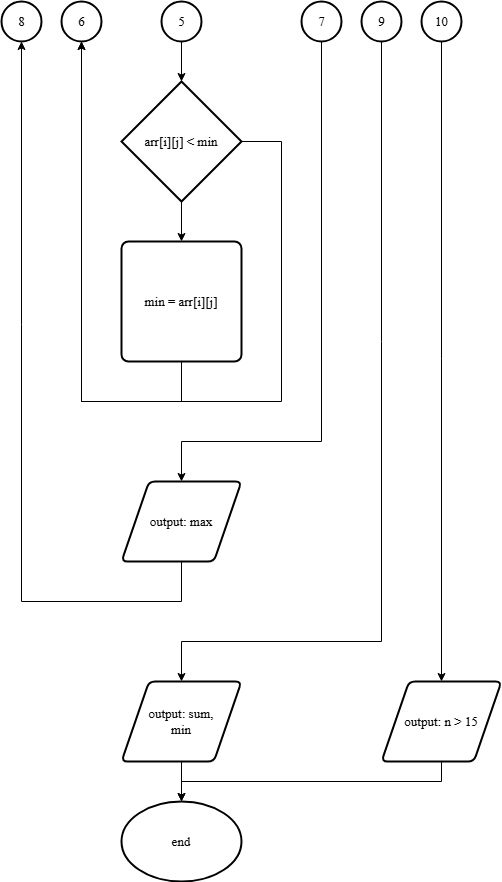

The diagram above was exported from draw.io. Its source (the exported page's mxGraphModel, read from the mxfile embedded in the PNG):
<mxGraphModel dx="1106" dy="-558" grid="1" gridSize="10" guides="1" tooltips="1" connect="1" arrows="1" fold="1" page="1" pageScale="1" pageWidth="827" pageHeight="1169" math="0" shadow="0">
  <root>
    <mxCell id="0" />
    <mxCell id="1" parent="0" />
    <mxCell id="ErWpiHlRGc2oAQhxhilt-1" value="&lt;span lang=&quot;EN-US&quot; style=&quot;font-size: 13px; line-height: 24px;&quot;&gt;arr&lt;/span&gt;&lt;span lang=&quot;EN-US&quot; style=&quot;line-height: 18px; font-size: 13px;&quot;&gt;[&lt;/span&gt;&lt;span lang=&quot;EN-US&quot; style=&quot;font-size: 13px; line-height: 24px;&quot;&gt;i&lt;/span&gt;&lt;span lang=&quot;EN-US&quot; style=&quot;font-size: 13px; line-height: 24px;&quot;&gt;][&lt;/span&gt;&lt;span lang=&quot;EN-US&quot; style=&quot;font-size: 13px; line-height: 24px;&quot;&gt;j&lt;/span&gt;&lt;span lang=&quot;EN-US&quot; style=&quot;font-size: 13px; line-height: 24px;&quot;&gt;]&amp;nbsp;&lt;/span&gt;&lt;span lang=&quot;EN-US&quot; style=&quot;font-size: 13px; line-height: 150%;&quot;&gt;&amp;lt; &lt;/span&gt;&lt;span lang=&quot;EN-US&quot; style=&quot;font-size: 13px; line-height: 150%;&quot;&gt;min&lt;/span&gt;" style="strokeWidth=2;html=1;shape=mxgraph.flowchart.decision;whiteSpace=wrap;fontFamily=Times New Roman;labelBackgroundColor=none;fontStyle=0;fontSize=13;fontColor=#000000;" parent="1" vertex="1">
      <mxGeometry x="280" y="1400" width="120" height="120" as="geometry" />
    </mxCell>
    <mxCell id="ErWpiHlRGc2oAQhxhilt-2" value="&lt;span lang=&quot;EN-US&quot; style=&quot;font-size: 13px; line-height: 150%;&quot;&gt;min&amp;nbsp;&lt;/span&gt;&lt;span lang=&quot;EN-US&quot; style=&quot;line-height: 150%; font-size: 13px;&quot;&gt;= &lt;/span&gt;&lt;span lang=&quot;EN-US&quot; style=&quot;font-size: 13px; line-height: 150%;&quot;&gt;arr&lt;/span&gt;&lt;span lang=&quot;EN-US&quot; style=&quot;font-size: 13px; line-height: 150%;&quot;&gt;[&lt;/span&gt;&lt;span lang=&quot;EN-US&quot; style=&quot;font-size: 13px; line-height: 150%;&quot;&gt;i&lt;/span&gt;&lt;span lang=&quot;EN-US&quot; style=&quot;font-size: 13px; line-height: 150%;&quot;&gt;][&lt;/span&gt;&lt;span lang=&quot;EN-US&quot; style=&quot;font-size: 13px; line-height: 150%;&quot;&gt;j&lt;/span&gt;&lt;span lang=&quot;EN-US&quot; style=&quot;font-size: 13px; line-height: 150%;&quot;&gt;]&lt;/span&gt;" style="rounded=1;whiteSpace=wrap;html=1;absoluteArcSize=1;arcSize=14;strokeWidth=2;fontFamily=Times New Roman;labelBackgroundColor=none;fontStyle=0;fontSize=13;fontColor=#000000;" parent="1" vertex="1">
      <mxGeometry x="280" y="1560" width="120" height="120" as="geometry" />
    </mxCell>
    <mxCell id="ErWpiHlRGc2oAQhxhilt-3" value="5" style="verticalLabelPosition=middle;verticalAlign=middle;html=1;shape=mxgraph.flowchart.on-page_reference;strokeWidth=2;fontFamily=Times New Roman;labelBackgroundColor=none;fontStyle=0;fontSize=13;fontColor=#000000;labelPosition=center;align=center;" parent="1" vertex="1">
      <mxGeometry x="320" y="1320" width="40" height="40" as="geometry" />
    </mxCell>
    <mxCell id="ErWpiHlRGc2oAQhxhilt-4" value="7" style="verticalLabelPosition=middle;verticalAlign=middle;html=1;shape=mxgraph.flowchart.on-page_reference;strokeWidth=2;fontFamily=Times New Roman;labelBackgroundColor=none;fontStyle=0;fontSize=13;fontColor=#000000;labelPosition=center;align=center;" parent="1" vertex="1">
      <mxGeometry x="460" y="1320" width="40" height="40" as="geometry" />
    </mxCell>
    <mxCell id="ErWpiHlRGc2oAQhxhilt-5" value="6" style="verticalLabelPosition=middle;verticalAlign=middle;html=1;shape=mxgraph.flowchart.on-page_reference;strokeWidth=2;fontFamily=Times New Roman;labelBackgroundColor=none;fontStyle=0;fontSize=13;fontColor=#000000;labelPosition=center;align=center;" parent="1" vertex="1">
      <mxGeometry x="220" y="1320" width="40" height="40" as="geometry" />
    </mxCell>
    <mxCell id="ErWpiHlRGc2oAQhxhilt-6" value="9" style="verticalLabelPosition=middle;verticalAlign=middle;html=1;shape=mxgraph.flowchart.on-page_reference;strokeWidth=2;fontFamily=Times New Roman;labelBackgroundColor=none;fontStyle=0;fontSize=13;fontColor=#000000;labelPosition=center;align=center;" parent="1" vertex="1">
      <mxGeometry x="520" y="1320" width="40" height="40" as="geometry" />
    </mxCell>
    <mxCell id="ErWpiHlRGc2oAQhxhilt-7" value="" style="endArrow=classic;html=1;rounded=0;entryX=0.5;entryY=0;entryDx=0;entryDy=0;exitX=0.5;exitY=1;exitDx=0;exitDy=0;exitPerimeter=0;fontFamily=Times New Roman;labelBackgroundColor=none;fontStyle=0;fontSize=13;fontColor=#000000;" parent="1" source="ErWpiHlRGc2oAQhxhilt-1" target="ErWpiHlRGc2oAQhxhilt-2" edge="1">
      <mxGeometry width="50" height="50" relative="1" as="geometry">
        <mxPoint x="-170" y="1930" as="sourcePoint" />
        <mxPoint x="-170" y="1970" as="targetPoint" />
      </mxGeometry>
    </mxCell>
    <mxCell id="ErWpiHlRGc2oAQhxhilt-8" value="" style="endArrow=classic;html=1;rounded=0;entryX=0.5;entryY=0;entryDx=0;entryDy=0;exitX=0.5;exitY=1;exitDx=0;exitDy=0;exitPerimeter=0;entryPerimeter=0;fontFamily=Times New Roman;labelBackgroundColor=none;fontStyle=0;fontSize=13;fontColor=#000000;" parent="1" source="ErWpiHlRGc2oAQhxhilt-3" target="ErWpiHlRGc2oAQhxhilt-1" edge="1">
      <mxGeometry width="50" height="50" relative="1" as="geometry">
        <mxPoint x="350" y="1530" as="sourcePoint" />
        <mxPoint x="350" y="1570" as="targetPoint" />
      </mxGeometry>
    </mxCell>
    <mxCell id="ErWpiHlRGc2oAQhxhilt-9" value="" style="endArrow=classic;html=1;rounded=0;entryX=0.5;entryY=1;entryDx=0;entryDy=0;exitX=0.5;exitY=1;exitDx=0;exitDy=0;entryPerimeter=0;fontFamily=Times New Roman;labelBackgroundColor=none;fontStyle=0;fontSize=13;fontColor=#000000;" parent="1" source="ErWpiHlRGc2oAQhxhilt-2" target="ErWpiHlRGc2oAQhxhilt-5" edge="1">
      <mxGeometry width="50" height="50" relative="1" as="geometry">
        <mxPoint x="350" y="1370" as="sourcePoint" />
        <mxPoint x="350" y="1410" as="targetPoint" />
        <Array as="points">
          <mxPoint x="340" y="1720" />
          <mxPoint x="240" y="1720" />
        </Array>
      </mxGeometry>
    </mxCell>
    <mxCell id="ErWpiHlRGc2oAQhxhilt-10" value="" style="endArrow=classic;html=1;rounded=0;entryX=0.5;entryY=1;entryDx=0;entryDy=0;exitX=1;exitY=0.5;exitDx=0;exitDy=0;exitPerimeter=0;entryPerimeter=0;fontFamily=Times New Roman;labelBackgroundColor=none;fontStyle=0;fontSize=13;fontColor=#000000;" parent="1" source="ErWpiHlRGc2oAQhxhilt-1" target="ErWpiHlRGc2oAQhxhilt-5" edge="1">
      <mxGeometry width="50" height="50" relative="1" as="geometry">
        <mxPoint x="350" y="1530" as="sourcePoint" />
        <mxPoint x="350" y="1570" as="targetPoint" />
        <Array as="points">
          <mxPoint x="440" y="1460" />
          <mxPoint x="440" y="1720" />
          <mxPoint x="240" y="1720" />
        </Array>
      </mxGeometry>
    </mxCell>
    <mxCell id="ErWpiHlRGc2oAQhxhilt-11" value="8" style="verticalLabelPosition=middle;verticalAlign=middle;html=1;shape=mxgraph.flowchart.on-page_reference;strokeWidth=2;fontFamily=Times New Roman;labelBackgroundColor=none;fontStyle=0;fontSize=13;fontColor=#000000;labelPosition=center;align=center;" parent="1" vertex="1">
      <mxGeometry x="160" y="1320" width="40" height="40" as="geometry" />
    </mxCell>
    <mxCell id="ErWpiHlRGc2oAQhxhilt-12" value="10" style="verticalLabelPosition=middle;verticalAlign=middle;html=1;shape=mxgraph.flowchart.on-page_reference;strokeWidth=2;fontFamily=Times New Roman;labelBackgroundColor=none;fontStyle=0;fontSize=13;fontColor=#000000;labelPosition=center;align=center;" parent="1" vertex="1">
      <mxGeometry x="580" y="1320" width="40" height="40" as="geometry" />
    </mxCell>
    <mxCell id="ErWpiHlRGc2oAQhxhilt-13" value="output: max" style="shape=parallelogram;html=1;strokeWidth=2;perimeter=parallelogramPerimeter;whiteSpace=wrap;rounded=1;arcSize=12;size=0.23;fontFamily=Times New Roman;labelBackgroundColor=none;fontStyle=0;fontSize=13;fontColor=#000000;" parent="1" vertex="1">
      <mxGeometry x="280" y="1800" width="120" height="80" as="geometry" />
    </mxCell>
    <mxCell id="ErWpiHlRGc2oAQhxhilt-14" value="" style="endArrow=classic;html=1;rounded=0;entryX=0.5;entryY=0;entryDx=0;entryDy=0;exitX=0.5;exitY=1;exitDx=0;exitDy=0;exitPerimeter=0;fontFamily=Times New Roman;labelBackgroundColor=none;fontStyle=0;fontSize=13;fontColor=#000000;" parent="1" source="ErWpiHlRGc2oAQhxhilt-4" target="ErWpiHlRGc2oAQhxhilt-13" edge="1">
      <mxGeometry width="50" height="50" relative="1" as="geometry">
        <mxPoint x="350" y="1370" as="sourcePoint" />
        <mxPoint x="350" y="1410" as="targetPoint" />
        <Array as="points">
          <mxPoint x="480" y="1760" />
          <mxPoint x="340" y="1760" />
        </Array>
      </mxGeometry>
    </mxCell>
    <mxCell id="ErWpiHlRGc2oAQhxhilt-15" value="" style="endArrow=classic;html=1;rounded=0;exitX=0.5;exitY=1;exitDx=0;exitDy=0;entryX=0.5;entryY=1;entryDx=0;entryDy=0;entryPerimeter=0;fontFamily=Times New Roman;labelBackgroundColor=none;fontStyle=0;fontSize=13;fontColor=#000000;" parent="1" source="ErWpiHlRGc2oAQhxhilt-13" target="ErWpiHlRGc2oAQhxhilt-11" edge="1">
      <mxGeometry width="50" height="50" relative="1" as="geometry">
        <mxPoint x="350" y="1530" as="sourcePoint" />
        <mxPoint x="190" y="1520" as="targetPoint" />
        <Array as="points">
          <mxPoint x="340" y="1920" />
          <mxPoint x="180" y="1920" />
        </Array>
      </mxGeometry>
    </mxCell>
    <mxCell id="ErWpiHlRGc2oAQhxhilt-16" value="" style="endArrow=classic;html=1;rounded=0;entryX=0.5;entryY=0;entryDx=0;entryDy=0;exitX=0.5;exitY=1;exitDx=0;exitDy=0;exitPerimeter=0;fontFamily=Times New Roman;labelBackgroundColor=none;fontStyle=0;fontSize=13;fontColor=#000000;" parent="1" source="ErWpiHlRGc2oAQhxhilt-6" target="ErWpiHlRGc2oAQhxhilt-17" edge="1">
      <mxGeometry width="50" height="50" relative="1" as="geometry">
        <mxPoint x="350" y="1530" as="sourcePoint" />
        <mxPoint x="350" y="1570" as="targetPoint" />
        <Array as="points">
          <mxPoint x="540" y="1960" />
          <mxPoint x="340" y="1960" />
        </Array>
      </mxGeometry>
    </mxCell>
    <mxCell id="ErWpiHlRGc2oAQhxhilt-17" value="output: sum,&lt;div style=&quot;font-size: 13px;&quot;&gt;min&lt;/div&gt;" style="shape=parallelogram;html=1;strokeWidth=2;perimeter=parallelogramPerimeter;whiteSpace=wrap;rounded=1;arcSize=12;size=0.23;fontFamily=Times New Roman;labelBackgroundColor=none;fontStyle=0;fontSize=13;fontColor=#000000;" parent="1" vertex="1">
      <mxGeometry x="280" y="2000" width="120" height="80" as="geometry" />
    </mxCell>
    <mxCell id="ErWpiHlRGc2oAQhxhilt-18" value="" style="endArrow=classic;html=1;rounded=0;exitX=0.5;exitY=1;exitDx=0;exitDy=0;entryX=0.5;entryY=0;entryDx=0;entryDy=0;entryPerimeter=0;fontFamily=Times New Roman;labelBackgroundColor=none;fontStyle=0;fontSize=13;fontColor=#000000;" parent="1" source="ErWpiHlRGc2oAQhxhilt-17" target="ErWpiHlRGc2oAQhxhilt-19" edge="1">
      <mxGeometry width="50" height="50" relative="1" as="geometry">
        <mxPoint x="350" y="1530" as="sourcePoint" />
        <mxPoint x="340" y="2121.0526315789475" as="targetPoint" />
      </mxGeometry>
    </mxCell>
    <mxCell id="ErWpiHlRGc2oAQhxhilt-19" value="end" style="strokeWidth=2;html=1;shape=mxgraph.flowchart.start_1;whiteSpace=wrap;fontFamily=Times New Roman;labelBackgroundColor=none;fontStyle=0;fontSize=13;fontColor=#000000;" parent="1" vertex="1">
      <mxGeometry x="280" y="2120" width="120" height="80" as="geometry" />
    </mxCell>
    <mxCell id="ErWpiHlRGc2oAQhxhilt-20" value="&lt;span lang=&quot;EN-US&quot; style=&quot;font-size: 13px; line-height: 150%;&quot;&gt;output:&amp;nbsp;&lt;/span&gt;&lt;span style=&quot;background-color: initial;&quot;&gt;n &amp;gt; 15&lt;/span&gt;" style="shape=parallelogram;html=1;strokeWidth=2;perimeter=parallelogramPerimeter;whiteSpace=wrap;rounded=1;arcSize=12;size=0.23;fontFamily=Times New Roman;labelBackgroundColor=none;fontStyle=0;fontSize=13;fontColor=#000000;" parent="1" vertex="1">
      <mxGeometry x="540" y="2000" width="120" height="80" as="geometry" />
    </mxCell>
    <mxCell id="ErWpiHlRGc2oAQhxhilt-21" value="" style="endArrow=classic;html=1;rounded=0;entryX=0.5;entryY=0;entryDx=0;entryDy=0;exitX=0.5;exitY=1;exitDx=0;exitDy=0;exitPerimeter=0;fontFamily=Times New Roman;labelBackgroundColor=none;fontStyle=0;fontSize=13;fontColor=#000000;" parent="1" source="ErWpiHlRGc2oAQhxhilt-12" target="ErWpiHlRGc2oAQhxhilt-20" edge="1">
      <mxGeometry width="50" height="50" relative="1" as="geometry">
        <mxPoint x="350" y="1530" as="sourcePoint" />
        <mxPoint x="350" y="1570" as="targetPoint" />
      </mxGeometry>
    </mxCell>
    <mxCell id="ErWpiHlRGc2oAQhxhilt-22" value="" style="endArrow=classic;html=1;rounded=0;exitX=0.5;exitY=1;exitDx=0;exitDy=0;entryX=0.5;entryY=0;entryDx=0;entryDy=0;entryPerimeter=0;fontFamily=Times New Roman;labelBackgroundColor=none;fontStyle=0;fontSize=13;fontColor=#000000;" parent="1" source="ErWpiHlRGc2oAQhxhilt-20" target="ErWpiHlRGc2oAQhxhilt-19" edge="1">
      <mxGeometry width="50" height="50" relative="1" as="geometry">
        <mxPoint x="350" y="2090" as="sourcePoint" />
        <mxPoint x="350" y="2130" as="targetPoint" />
        <Array as="points">
          <mxPoint x="600" y="2100" />
          <mxPoint x="340" y="2100" />
        </Array>
      </mxGeometry>
    </mxCell>
  </root>
</mxGraphModel>